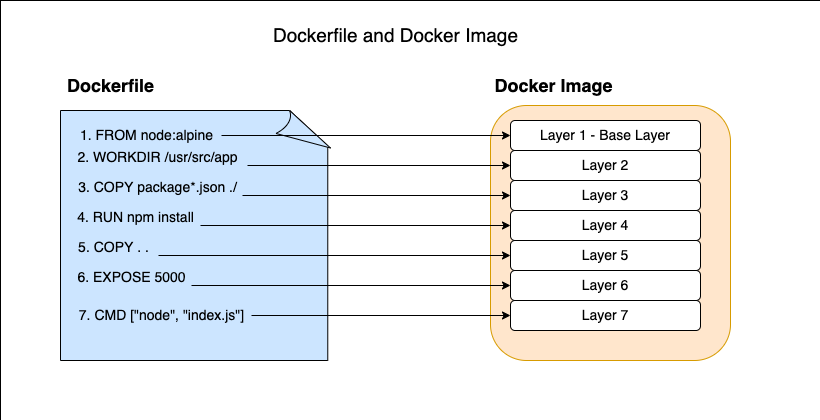

The diagram above was exported from draw.io. Its source (the exported page's mxGraphModel, read from the mxfile embedded in the PNG):
<mxGraphModel dx="1298" dy="809" grid="1" gridSize="10" guides="1" tooltips="1" connect="1" arrows="1" fold="1" page="1" pageScale="1" pageWidth="850" pageHeight="1100" math="0" shadow="0">
  <root>
    <mxCell id="zG-rwSIs66hRtYocgkNq-0" />
    <mxCell id="zG-rwSIs66hRtYocgkNq-1" parent="zG-rwSIs66hRtYocgkNq-0" />
    <mxCell id="tXG2B4YVYKZ3CVcHQ1PB-1" value="" style="rounded=0;whiteSpace=wrap;html=1;fontSize=14;strokeWidth=0;" parent="zG-rwSIs66hRtYocgkNq-1" vertex="1">
      <mxGeometry x="30" y="350" width="820" height="420" as="geometry" />
    </mxCell>
    <mxCell id="tXG2B4YVYKZ3CVcHQ1PB-0" value="&lt;div&gt;&lt;br&gt;&lt;/div&gt;&lt;div&gt;&lt;br&gt;&lt;/div&gt;&lt;div&gt;&lt;br&gt;&lt;/div&gt;&lt;div&gt;&lt;br&gt;&lt;/div&gt;&lt;div&gt;&lt;br&gt;&lt;/div&gt;&lt;div&gt;&lt;br&gt;&lt;/div&gt;&lt;div&gt;&lt;br&gt;&lt;/div&gt;&lt;div&gt;&lt;br&gt;&lt;/div&gt;" style="whiteSpace=wrap;html=1;shape=mxgraph.basic.document;fontSize=14;fontColor=#000000;strokeColor=#000000;fillColor=#CCE5FF;align=left;spacingLeft=10;" parent="zG-rwSIs66hRtYocgkNq-1" vertex="1">
      <mxGeometry x="90" y="460" width="270" height="250" as="geometry" />
    </mxCell>
    <mxCell id="tXG2B4YVYKZ3CVcHQ1PB-2" value="" style="rounded=1;whiteSpace=wrap;html=1;fontSize=14;strokeColor=#d79b00;fillColor=#ffe6cc;" parent="zG-rwSIs66hRtYocgkNq-1" vertex="1">
      <mxGeometry x="520" y="455" width="240" height="255" as="geometry" />
    </mxCell>
    <mxCell id="tXG2B4YVYKZ3CVcHQ1PB-3" value="Layer 1 - Base Layer" style="rounded=1;whiteSpace=wrap;html=1;fontSize=14;" parent="zG-rwSIs66hRtYocgkNq-1" vertex="1">
      <mxGeometry x="540" y="470" width="190" height="30" as="geometry" />
    </mxCell>
    <mxCell id="tXG2B4YVYKZ3CVcHQ1PB-4" value="Layer 2" style="rounded=1;whiteSpace=wrap;html=1;fontSize=14;" parent="zG-rwSIs66hRtYocgkNq-1" vertex="1">
      <mxGeometry x="540" y="500" width="190" height="30" as="geometry" />
    </mxCell>
    <mxCell id="tXG2B4YVYKZ3CVcHQ1PB-5" value="Layer 5" style="rounded=1;whiteSpace=wrap;html=1;fontSize=14;" parent="zG-rwSIs66hRtYocgkNq-1" vertex="1">
      <mxGeometry x="540" y="590" width="190" height="30" as="geometry" />
    </mxCell>
    <mxCell id="tXG2B4YVYKZ3CVcHQ1PB-6" value="&lt;span&gt;Layer 7&lt;/span&gt;" style="rounded=1;whiteSpace=wrap;html=1;fontSize=14;" parent="zG-rwSIs66hRtYocgkNq-1" vertex="1">
      <mxGeometry x="540" y="650" width="190" height="30" as="geometry" />
    </mxCell>
    <mxCell id="tXG2B4YVYKZ3CVcHQ1PB-7" value="Layer 6" style="rounded=1;whiteSpace=wrap;html=1;fontSize=14;" parent="zG-rwSIs66hRtYocgkNq-1" vertex="1">
      <mxGeometry x="540" y="620" width="190" height="30" as="geometry" />
    </mxCell>
    <mxCell id="tXG2B4YVYKZ3CVcHQ1PB-8" value="Layer 4" style="rounded=1;whiteSpace=wrap;html=1;fontSize=14;" parent="zG-rwSIs66hRtYocgkNq-1" vertex="1">
      <mxGeometry x="540" y="560" width="190" height="30" as="geometry" />
    </mxCell>
    <mxCell id="tXG2B4YVYKZ3CVcHQ1PB-9" value="Layer 3" style="rounded=1;whiteSpace=wrap;html=1;fontSize=14;" parent="zG-rwSIs66hRtYocgkNq-1" vertex="1">
      <mxGeometry x="540" y="530" width="190" height="30" as="geometry" />
    </mxCell>
    <mxCell id="tXG2B4YVYKZ3CVcHQ1PB-11" style="edgeStyle=orthogonalEdgeStyle;rounded=0;orthogonalLoop=1;jettySize=auto;html=1;entryX=0;entryY=0.5;entryDx=0;entryDy=0;fontSize=14;fontColor=#000000;fillColor=#3399FF;strokeWidth=1;" parent="zG-rwSIs66hRtYocgkNq-1" source="tXG2B4YVYKZ3CVcHQ1PB-10" target="tXG2B4YVYKZ3CVcHQ1PB-3" edge="1">
      <mxGeometry relative="1" as="geometry" />
    </mxCell>
    <mxCell id="tXG2B4YVYKZ3CVcHQ1PB-10" value="&lt;span style=&quot;text-align: left&quot;&gt;1. FROM node:alpine&lt;br&gt;&lt;/span&gt;" style="text;html=1;align=center;verticalAlign=middle;resizable=0;points=[];autosize=1;strokeColor=none;fillColor=none;fontSize=14;fontColor=#000000;" parent="zG-rwSIs66hRtYocgkNq-1" vertex="1">
      <mxGeometry x="101" y="475" width="150" height="20" as="geometry" />
    </mxCell>
    <mxCell id="tXG2B4YVYKZ3CVcHQ1PB-21" style="edgeStyle=orthogonalEdgeStyle;rounded=0;orthogonalLoop=1;jettySize=auto;html=1;fontSize=14;fontColor=#000000;strokeWidth=1;fillColor=#3399FF;" parent="zG-rwSIs66hRtYocgkNq-1" source="tXG2B4YVYKZ3CVcHQ1PB-12" target="tXG2B4YVYKZ3CVcHQ1PB-4" edge="1">
      <mxGeometry relative="1" as="geometry" />
    </mxCell>
    <mxCell id="tXG2B4YVYKZ3CVcHQ1PB-12" value="&lt;div&gt;2. WORKDIR /usr/src/app&lt;/div&gt;&lt;div&gt;&lt;br style=&quot;text-align: left&quot;&gt;&lt;/div&gt;" style="text;html=1;align=center;verticalAlign=middle;resizable=0;points=[];autosize=1;strokeColor=none;fillColor=none;fontSize=14;fontColor=#000000;" parent="zG-rwSIs66hRtYocgkNq-1" vertex="1">
      <mxGeometry x="97" y="495" width="180" height="40" as="geometry" />
    </mxCell>
    <mxCell id="tXG2B4YVYKZ3CVcHQ1PB-22" style="edgeStyle=orthogonalEdgeStyle;rounded=0;orthogonalLoop=1;jettySize=auto;html=1;entryX=0;entryY=0.5;entryDx=0;entryDy=0;fontSize=14;fontColor=#000000;strokeWidth=1;fillColor=#3399FF;" parent="zG-rwSIs66hRtYocgkNq-1" source="tXG2B4YVYKZ3CVcHQ1PB-13" target="tXG2B4YVYKZ3CVcHQ1PB-9" edge="1">
      <mxGeometry relative="1" as="geometry" />
    </mxCell>
    <mxCell id="tXG2B4YVYKZ3CVcHQ1PB-13" value="&lt;div&gt;3. COPY package*.json ./&lt;/div&gt;&lt;div&gt;&lt;br style=&quot;text-align: left&quot;&gt;&lt;/div&gt;" style="text;html=1;align=center;verticalAlign=middle;resizable=0;points=[];autosize=1;strokeColor=none;fillColor=none;fontSize=14;fontColor=#000000;" parent="zG-rwSIs66hRtYocgkNq-1" vertex="1">
      <mxGeometry x="102" y="525" width="170" height="40" as="geometry" />
    </mxCell>
    <mxCell id="tXG2B4YVYKZ3CVcHQ1PB-23" style="edgeStyle=orthogonalEdgeStyle;rounded=0;orthogonalLoop=1;jettySize=auto;html=1;entryX=0;entryY=0.5;entryDx=0;entryDy=0;fontSize=14;fontColor=#000000;strokeWidth=1;fillColor=#3399FF;" parent="zG-rwSIs66hRtYocgkNq-1" source="tXG2B4YVYKZ3CVcHQ1PB-14" target="tXG2B4YVYKZ3CVcHQ1PB-8" edge="1">
      <mxGeometry relative="1" as="geometry" />
    </mxCell>
    <mxCell id="tXG2B4YVYKZ3CVcHQ1PB-14" value="&lt;div&gt;4. RUN npm install&lt;/div&gt;&lt;div&gt;&lt;br style=&quot;text-align: left&quot;&gt;&lt;/div&gt;" style="text;html=1;align=center;verticalAlign=middle;resizable=0;points=[];autosize=1;strokeColor=none;fillColor=none;fontSize=14;fontColor=#000000;" parent="zG-rwSIs66hRtYocgkNq-1" vertex="1">
      <mxGeometry x="100" y="555" width="130" height="40" as="geometry" />
    </mxCell>
    <mxCell id="tXG2B4YVYKZ3CVcHQ1PB-24" style="edgeStyle=orthogonalEdgeStyle;rounded=0;orthogonalLoop=1;jettySize=auto;html=1;fontSize=14;fontColor=#000000;strokeWidth=1;fillColor=#3399FF;" parent="zG-rwSIs66hRtYocgkNq-1" source="tXG2B4YVYKZ3CVcHQ1PB-16" target="tXG2B4YVYKZ3CVcHQ1PB-5" edge="1">
      <mxGeometry relative="1" as="geometry" />
    </mxCell>
    <mxCell id="tXG2B4YVYKZ3CVcHQ1PB-16" value="&lt;div&gt;5. COPY . .&lt;/div&gt;&lt;div&gt;&lt;br style=&quot;text-align: left&quot;&gt;&lt;/div&gt;" style="text;html=1;align=center;verticalAlign=middle;resizable=0;points=[];autosize=1;strokeColor=none;fillColor=none;fontSize=14;fontColor=#000000;" parent="zG-rwSIs66hRtYocgkNq-1" vertex="1">
      <mxGeometry x="98" y="585" width="90" height="40" as="geometry" />
    </mxCell>
    <mxCell id="tXG2B4YVYKZ3CVcHQ1PB-25" style="edgeStyle=orthogonalEdgeStyle;rounded=0;orthogonalLoop=1;jettySize=auto;html=1;entryX=0;entryY=0.5;entryDx=0;entryDy=0;fontSize=14;fontColor=#000000;strokeWidth=1;fillColor=#3399FF;" parent="zG-rwSIs66hRtYocgkNq-1" source="tXG2B4YVYKZ3CVcHQ1PB-19" target="tXG2B4YVYKZ3CVcHQ1PB-7" edge="1">
      <mxGeometry relative="1" as="geometry" />
    </mxCell>
    <mxCell id="tXG2B4YVYKZ3CVcHQ1PB-19" value="&lt;div&gt;6. EXPOSE 5000&lt;/div&gt;&lt;div&gt;&lt;br style=&quot;text-align: left&quot;&gt;&lt;/div&gt;" style="text;html=1;align=center;verticalAlign=middle;resizable=0;points=[];autosize=1;strokeColor=none;fillColor=none;fontSize=14;fontColor=#000000;" parent="zG-rwSIs66hRtYocgkNq-1" vertex="1">
      <mxGeometry x="101" y="615" width="120" height="40" as="geometry" />
    </mxCell>
    <mxCell id="tXG2B4YVYKZ3CVcHQ1PB-26" style="edgeStyle=orthogonalEdgeStyle;rounded=0;orthogonalLoop=1;jettySize=auto;html=1;fontSize=14;fontColor=#000000;strokeWidth=1;fillColor=#3399FF;" parent="zG-rwSIs66hRtYocgkNq-1" source="tXG2B4YVYKZ3CVcHQ1PB-20" target="tXG2B4YVYKZ3CVcHQ1PB-6" edge="1">
      <mxGeometry relative="1" as="geometry" />
    </mxCell>
    <mxCell id="tXG2B4YVYKZ3CVcHQ1PB-20" value="&lt;span style=&quot;text-align: left&quot;&gt;7. CMD [&quot;node&quot;, &quot;index.js&quot;]&lt;/span&gt;" style="text;html=1;align=center;verticalAlign=middle;resizable=0;points=[];autosize=1;strokeColor=none;fillColor=none;fontSize=14;fontColor=#000000;" parent="zG-rwSIs66hRtYocgkNq-1" vertex="1">
      <mxGeometry x="101" y="655" width="180" height="20" as="geometry" />
    </mxCell>
    <mxCell id="tXG2B4YVYKZ3CVcHQ1PB-27" value="Dockerfile" style="text;html=1;align=center;verticalAlign=middle;resizable=0;points=[];autosize=1;strokeColor=none;fillColor=none;fontSize=18;fontColor=#000000;fontStyle=1" parent="zG-rwSIs66hRtYocgkNq-1" vertex="1">
      <mxGeometry x="90" y="420" width="100" height="30" as="geometry" />
    </mxCell>
    <mxCell id="tXG2B4YVYKZ3CVcHQ1PB-28" value="Docker Image" style="text;html=1;align=center;verticalAlign=middle;resizable=0;points=[];autosize=1;strokeColor=none;fillColor=none;fontSize=18;fontColor=#000000;fontStyle=1" parent="zG-rwSIs66hRtYocgkNq-1" vertex="1">
      <mxGeometry x="518" y="420" width="130" height="30" as="geometry" />
    </mxCell>
    <mxCell id="1T2nUhossud3osx-Bn7o-0" value="Dockerfile and Docker Image" style="text;html=1;align=center;verticalAlign=middle;resizable=0;points=[];autosize=1;strokeColor=none;fillColor=none;fontSize=19;" vertex="1" parent="zG-rwSIs66hRtYocgkNq-1">
      <mxGeometry x="295" y="370" width="260" height="30" as="geometry" />
    </mxCell>
  </root>
</mxGraphModel>